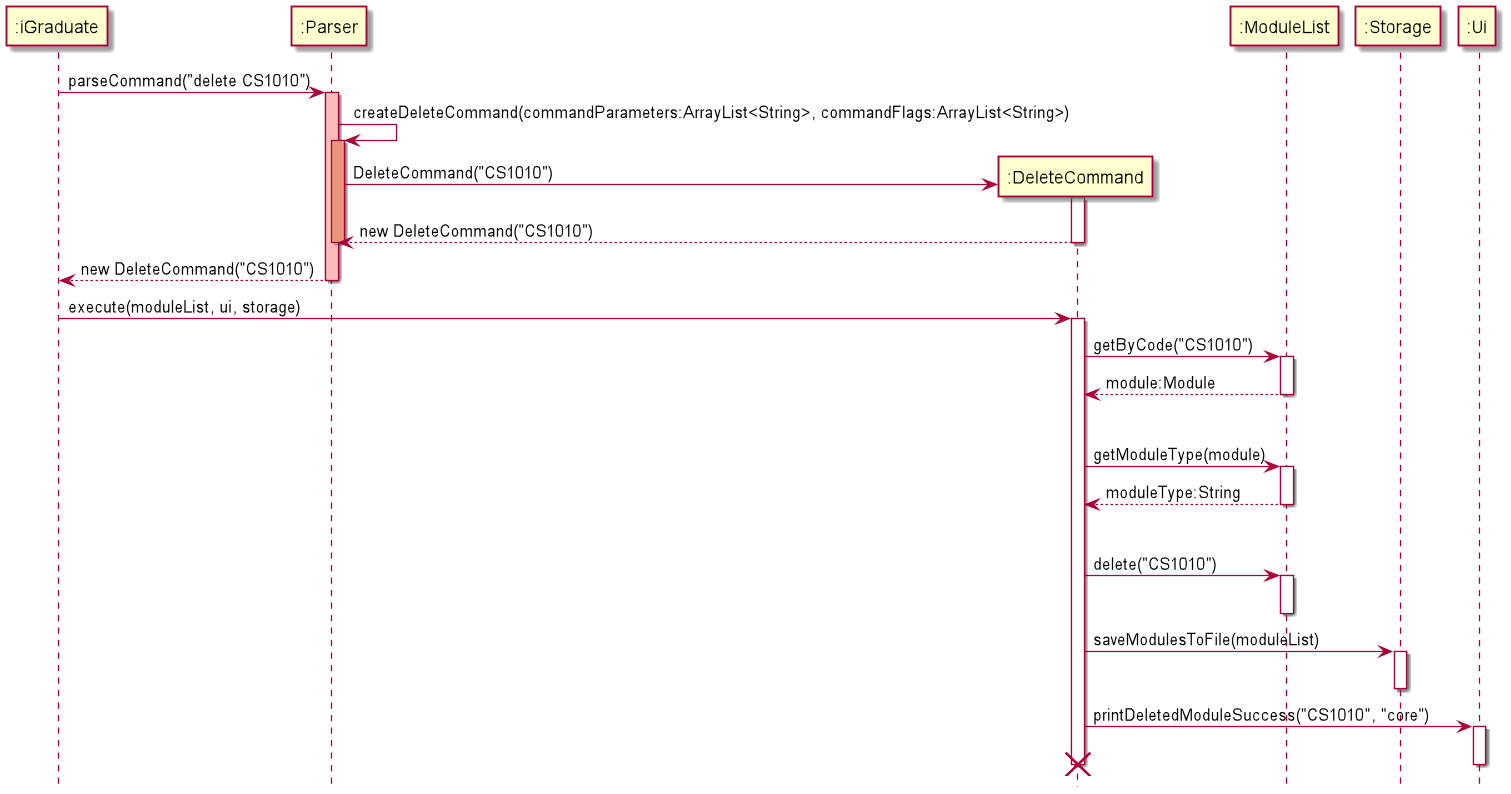

The diagram above was rendered by PlantUML. Its source (embedded in the PNG):
@startuml
hide footbox

participant ":iGraduate" as iGraduate
participant ":Parser" as Parser
participant ":DeleteCommand" as DeleteCommand
participant ":ModuleList" as ModuleList
participant ":Storage" as Storage
participant ":Ui" as Ui

iGraduate -> Parser: parseCommand("delete CS1010")
activate Parser #FFBBBB

Parser -> Parser: createDeleteCommand(commandParameters:ArrayList<String>, commandFlags:ArrayList<String>)
activate Parser #DarkSalmon

create DeleteCommand
Parser -> DeleteCommand: DeleteCommand("CS1010")
activate DeleteCommand
DeleteCommand --> Parser: new DeleteCommand("CS1010")
deactivate DeleteCommand
deactivate Parser

Parser --> iGraduate: new DeleteCommand("CS1010")
deactivate Parser

iGraduate -> DeleteCommand: execute(moduleList, ui, storage)
activate DeleteCommand

DeleteCommand -> ModuleList: getByCode("CS1010")
activate ModuleList
ModuleList --> DeleteCommand: module:Module
deactivate ModuleList

ModuleList -[hidden]-> ModuleList
DeleteCommand -> ModuleList: getModuleType(module)
activate ModuleList
ModuleList --> DeleteCommand: moduleType:String
deactivate ModuleList

ModuleList -[hidden]-> ModuleList
DeleteCommand -> ModuleList: delete("CS1010")
activate ModuleList
deactivate ModuleList

DeleteCommand -> Storage: saveModulesToFile(moduleList)
activate Storage
deactivate Storage

DeleteCommand -> Ui: printDeletedModuleSuccess("CS1010", "core")
activate Ui
deactivate Ui

deactivate DeleteCommand
destroy DeleteCommand
@enduml